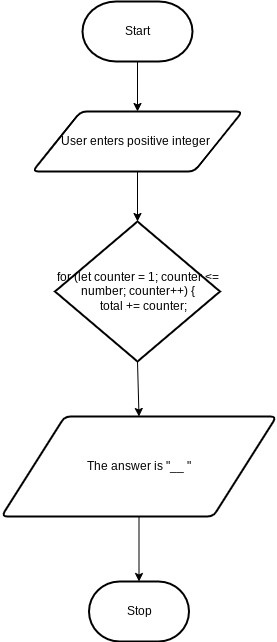

The diagram above was exported from draw.io. Its source (the exported page's mxGraphModel, read from the mxfile embedded in the PNG):
<mxGraphModel dx="594" dy="561" grid="1" gridSize="10" guides="1" tooltips="1" connect="1" arrows="1" fold="1" page="1" pageScale="1" pageWidth="827" pageHeight="1169" math="0" shadow="0">
  <root>
    <mxCell id="0" />
    <mxCell id="1" parent="0" />
    <mxCell id="14" style="edgeStyle=none;html=1;exitX=0.5;exitY=1;exitDx=0;exitDy=0;exitPerimeter=0;entryX=0.5;entryY=0;entryDx=0;entryDy=0;" edge="1" parent="1" source="2" target="3">
      <mxGeometry relative="1" as="geometry" />
    </mxCell>
    <mxCell id="2" value="Start" style="strokeWidth=2;html=1;shape=mxgraph.flowchart.terminator;whiteSpace=wrap;" parent="1" vertex="1">
      <mxGeometry x="220" y="70" width="110" height="60" as="geometry" />
    </mxCell>
    <mxCell id="11" style="edgeStyle=none;html=1;exitX=0.5;exitY=1;exitDx=0;exitDy=0;" edge="1" parent="1" source="3" target="10">
      <mxGeometry relative="1" as="geometry" />
    </mxCell>
    <mxCell id="3" value="User enters positive integer&amp;nbsp;" style="shape=parallelogram;html=1;strokeWidth=2;perimeter=parallelogramPerimeter;whiteSpace=wrap;rounded=1;arcSize=12;size=0.23;" parent="1" vertex="1">
      <mxGeometry x="170" y="180" width="210" height="60" as="geometry" />
    </mxCell>
    <mxCell id="13" style="edgeStyle=none;html=1;exitX=0.5;exitY=1;exitDx=0;exitDy=0;" edge="1" parent="1" source="7" target="9">
      <mxGeometry relative="1" as="geometry" />
    </mxCell>
    <mxCell id="7" value="The answer is &quot;__ &quot;" style="shape=parallelogram;html=1;strokeWidth=2;perimeter=parallelogramPerimeter;whiteSpace=wrap;rounded=1;arcSize=12;size=0.23;" parent="1" vertex="1">
      <mxGeometry x="139" y="485" width="275" height="100" as="geometry" />
    </mxCell>
    <mxCell id="9" value="Stop" style="strokeWidth=2;html=1;shape=mxgraph.flowchart.terminator;whiteSpace=wrap;" parent="1" vertex="1">
      <mxGeometry x="226.5" y="650" width="100" height="60" as="geometry" />
    </mxCell>
    <mxCell id="12" style="edgeStyle=none;html=1;exitX=0.5;exitY=1;exitDx=0;exitDy=0;exitPerimeter=0;entryX=0.5;entryY=0;entryDx=0;entryDy=0;" edge="1" parent="1" source="10" target="7">
      <mxGeometry relative="1" as="geometry" />
    </mxCell>
    <mxCell id="10" value="&lt;div&gt;for (let counter = 1; counter &amp;lt;= number; counter++) {&lt;/div&gt;&lt;div&gt;&amp;nbsp; &amp;nbsp; total += counter;&lt;/div&gt;" style="strokeWidth=2;html=1;shape=mxgraph.flowchart.decision;whiteSpace=wrap;" vertex="1" parent="1">
      <mxGeometry x="192.5" y="290" width="165" height="140" as="geometry" />
    </mxCell>
  </root>
</mxGraphModel>